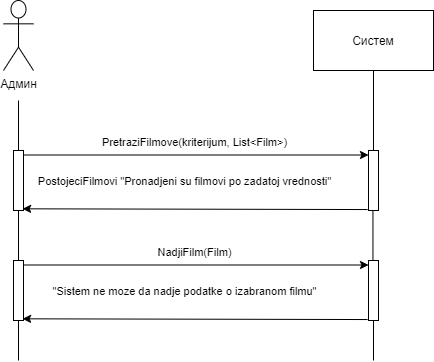

The diagram above was exported from draw.io. Its source (the exported page's mxGraphModel, read from the mxfile embedded in the PNG):
<mxGraphModel dx="700" dy="691" grid="1" gridSize="10" guides="1" tooltips="1" connect="1" arrows="1" fold="1" page="1" pageScale="1" pageWidth="827" pageHeight="1169" math="0" shadow="0">
  <root>
    <mxCell id="0" />
    <mxCell id="1" parent="0" />
    <mxCell id="pNolT3dvRD88F6NCJf1X-21" value="Админ" style="shape=umlActor;verticalLabelPosition=bottom;verticalAlign=top;html=1;" vertex="1" parent="1">
      <mxGeometry x="100" y="160" width="30" height="70" as="geometry" />
    </mxCell>
    <mxCell id="pNolT3dvRD88F6NCJf1X-22" value="" style="points=[];perimeter=orthogonalPerimeter;rounded=0;shadow=0;strokeWidth=1;" vertex="1" parent="1">
      <mxGeometry x="110" y="310" width="10" height="60" as="geometry" />
    </mxCell>
    <mxCell id="pNolT3dvRD88F6NCJf1X-23" value="" style="endArrow=none;html=1;" edge="1" parent="1" source="pNolT3dvRD88F6NCJf1X-22">
      <mxGeometry width="50" height="50" relative="1" as="geometry">
        <mxPoint x="120" y="350" as="sourcePoint" />
        <mxPoint x="115" y="260" as="targetPoint" />
      </mxGeometry>
    </mxCell>
    <mxCell id="pNolT3dvRD88F6NCJf1X-24" value="" style="endArrow=none;html=1;" edge="1" parent="1" source="pNolT3dvRD88F6NCJf1X-33" target="pNolT3dvRD88F6NCJf1X-22">
      <mxGeometry width="50" height="50" relative="1" as="geometry">
        <mxPoint x="115" y="400" as="sourcePoint" />
        <mxPoint x="150" y="470" as="targetPoint" />
      </mxGeometry>
    </mxCell>
    <mxCell id="pNolT3dvRD88F6NCJf1X-25" value="Систем" style="rounded=0;whiteSpace=wrap;html=1;" vertex="1" parent="1">
      <mxGeometry x="410" y="170" width="120" height="60" as="geometry" />
    </mxCell>
    <mxCell id="pNolT3dvRD88F6NCJf1X-26" value="" style="points=[];perimeter=orthogonalPerimeter;rounded=0;shadow=0;strokeWidth=1;" vertex="1" parent="1">
      <mxGeometry x="465" y="310" width="10" height="60" as="geometry" />
    </mxCell>
    <mxCell id="pNolT3dvRD88F6NCJf1X-27" value="" style="endArrow=none;html=1;" edge="1" parent="1" source="pNolT3dvRD88F6NCJf1X-26" target="pNolT3dvRD88F6NCJf1X-25">
      <mxGeometry width="50" height="50" relative="1" as="geometry">
        <mxPoint x="445" y="290" as="sourcePoint" />
        <mxPoint x="470" y="260" as="targetPoint" />
      </mxGeometry>
    </mxCell>
    <mxCell id="pNolT3dvRD88F6NCJf1X-28" value="" style="endArrow=none;html=1;exitX=0.445;exitY=0.024;exitDx=0;exitDy=0;exitPerimeter=0;" edge="1" parent="1" source="pNolT3dvRD88F6NCJf1X-35" target="pNolT3dvRD88F6NCJf1X-26">
      <mxGeometry width="50" height="50" relative="1" as="geometry">
        <mxPoint x="470" y="409.9999999999999" as="sourcePoint" />
        <mxPoint x="465" y="480" as="targetPoint" />
      </mxGeometry>
    </mxCell>
    <mxCell id="pNolT3dvRD88F6NCJf1X-29" value="" style="endArrow=classic;html=1;exitX=1.1;exitY=0.075;exitDx=0;exitDy=0;exitPerimeter=0;" edge="1" parent="1" source="pNolT3dvRD88F6NCJf1X-22" target="pNolT3dvRD88F6NCJf1X-26">
      <mxGeometry width="50" height="50" relative="1" as="geometry">
        <mxPoint x="160" y="310" as="sourcePoint" />
        <mxPoint x="210" y="260" as="targetPoint" />
      </mxGeometry>
    </mxCell>
    <mxCell id="pNolT3dvRD88F6NCJf1X-30" value="PretraziFilmove(kriterijum, List&amp;lt;Film&amp;gt;)" style="edgeLabel;html=1;align=center;verticalAlign=middle;resizable=0;points=[];" vertex="1" connectable="0" parent="pNolT3dvRD88F6NCJf1X-29">
      <mxGeometry x="-0.1824" y="-1" relative="1" as="geometry">
        <mxPoint x="28.310000000000002" y="-14" as="offset" />
      </mxGeometry>
    </mxCell>
    <mxCell id="pNolT3dvRD88F6NCJf1X-31" value="PostojeciFilmovi &quot;Pronadjeni su filmovi po zadatoj vrednosti&quot;" style="edgeLabel;html=1;align=center;verticalAlign=middle;resizable=0;points=[];" vertex="1" connectable="0" parent="pNolT3dvRD88F6NCJf1X-29">
      <mxGeometry x="0.3962" y="-2" relative="1" as="geometry">
        <mxPoint x="-80.99999999999999" y="23.5" as="offset" />
      </mxGeometry>
    </mxCell>
    <mxCell id="pNolT3dvRD88F6NCJf1X-32" value="" style="endArrow=classic;html=1;exitX=-0.09;exitY=0.984;exitDx=0;exitDy=0;exitPerimeter=0;entryX=0.91;entryY=0.972;entryDx=0;entryDy=0;entryPerimeter=0;" edge="1" parent="1" source="pNolT3dvRD88F6NCJf1X-26" target="pNolT3dvRD88F6NCJf1X-22">
      <mxGeometry width="50" height="50" relative="1" as="geometry">
        <mxPoint x="160" y="310" as="sourcePoint" />
        <mxPoint x="120" y="349" as="targetPoint" />
      </mxGeometry>
    </mxCell>
    <mxCell id="pNolT3dvRD88F6NCJf1X-33" value="" style="points=[];perimeter=orthogonalPerimeter;rounded=0;shadow=0;strokeWidth=1;" vertex="1" parent="1">
      <mxGeometry x="110" y="420" width="10" height="60" as="geometry" />
    </mxCell>
    <mxCell id="pNolT3dvRD88F6NCJf1X-34" value="" style="endArrow=none;html=1;" edge="1" parent="1" target="pNolT3dvRD88F6NCJf1X-33">
      <mxGeometry width="50" height="50" relative="1" as="geometry">
        <mxPoint x="115" y="520" as="sourcePoint" />
        <mxPoint x="150" y="580" as="targetPoint" />
      </mxGeometry>
    </mxCell>
    <mxCell id="pNolT3dvRD88F6NCJf1X-35" value="" style="points=[];perimeter=orthogonalPerimeter;rounded=0;shadow=0;strokeWidth=1;" vertex="1" parent="1">
      <mxGeometry x="465" y="420" width="10" height="60" as="geometry" />
    </mxCell>
    <mxCell id="pNolT3dvRD88F6NCJf1X-36" value="" style="endArrow=none;html=1;" edge="1" parent="1" target="pNolT3dvRD88F6NCJf1X-35">
      <mxGeometry width="50" height="50" relative="1" as="geometry">
        <mxPoint x="470" y="519.9999999999999" as="sourcePoint" />
        <mxPoint x="465" y="590" as="targetPoint" />
      </mxGeometry>
    </mxCell>
    <mxCell id="pNolT3dvRD88F6NCJf1X-37" value="" style="endArrow=classic;html=1;exitX=1.1;exitY=0.075;exitDx=0;exitDy=0;exitPerimeter=0;" edge="1" parent="1" source="pNolT3dvRD88F6NCJf1X-33" target="pNolT3dvRD88F6NCJf1X-35">
      <mxGeometry width="50" height="50" relative="1" as="geometry">
        <mxPoint x="160" y="420" as="sourcePoint" />
        <mxPoint x="210" y="370" as="targetPoint" />
      </mxGeometry>
    </mxCell>
    <mxCell id="pNolT3dvRD88F6NCJf1X-38" value="NadjiFilm(Film)" style="edgeLabel;html=1;align=center;verticalAlign=middle;resizable=0;points=[];" vertex="1" connectable="0" parent="pNolT3dvRD88F6NCJf1X-37">
      <mxGeometry x="-0.1824" y="-1" relative="1" as="geometry">
        <mxPoint x="28.310000000000002" y="-14" as="offset" />
      </mxGeometry>
    </mxCell>
    <mxCell id="pNolT3dvRD88F6NCJf1X-39" value="&quot;Sistem ne moze da nadje podatke o izabranom filmu&quot;" style="edgeLabel;html=1;align=center;verticalAlign=middle;resizable=0;points=[];" vertex="1" connectable="0" parent="pNolT3dvRD88F6NCJf1X-37">
      <mxGeometry x="0.3962" y="-2" relative="1" as="geometry">
        <mxPoint x="-80.99999999999999" y="23.5" as="offset" />
      </mxGeometry>
    </mxCell>
    <mxCell id="pNolT3dvRD88F6NCJf1X-40" value="" style="endArrow=classic;html=1;exitX=-0.09;exitY=0.984;exitDx=0;exitDy=0;exitPerimeter=0;entryX=0.91;entryY=0.972;entryDx=0;entryDy=0;entryPerimeter=0;" edge="1" parent="1" source="pNolT3dvRD88F6NCJf1X-35" target="pNolT3dvRD88F6NCJf1X-33">
      <mxGeometry width="50" height="50" relative="1" as="geometry">
        <mxPoint x="160" y="420" as="sourcePoint" />
        <mxPoint x="120" y="459" as="targetPoint" />
      </mxGeometry>
    </mxCell>
  </root>
</mxGraphModel>